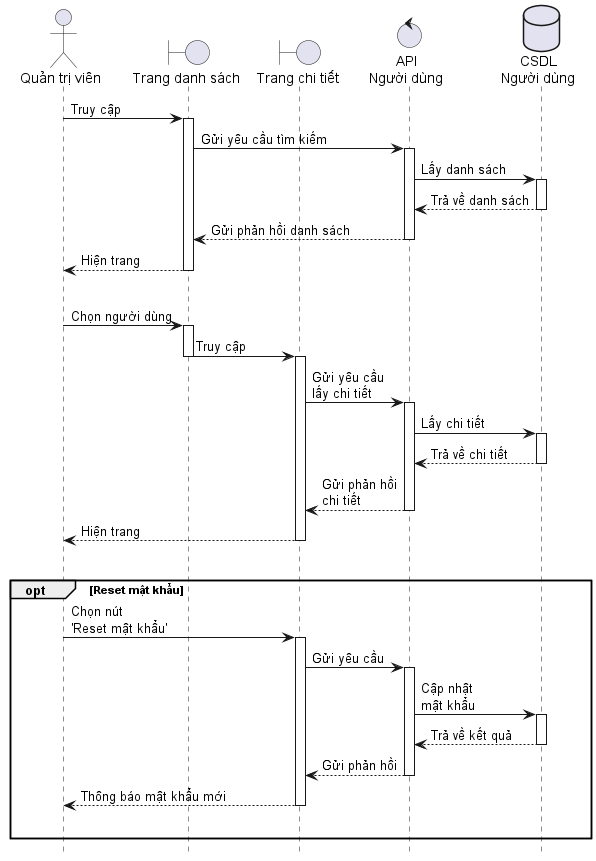

The diagram above was rendered by PlantUML. Its source (embedded in the PNG):
@startuml UserMeManage
hide footbox

actor User as "Quản trị viên"
boundary ListPage as "Trang danh sách"
boundary DetailsPage as "Trang chi tiết"
control API as "API\nNgười dùng"
database Database as "CSDL\nNgười dùng"

User -> ListPage ++ : Truy cập
ListPage -> API ++ : Gửi yêu cầu tìm kiếm
API -> Database ++ : Lấy danh sách
Database --> API -- : Trả về danh sách
API --> ListPage -- : Gửi phản hồi danh sách
ListPage --> User -- : Hiện trang
|||
User -> ListPage ++ : Chọn người dùng
ListPage -> DetailsPage --++ : Truy cập
DetailsPage -> API ++ : Gửi yêu cầu\nlấy chi tiết
API -> Database ++ : Lấy chi tiết
Database --> API -- : Trả về chi tiết
API --> DetailsPage -- : Gửi phản hồi\nchi tiết
DetailsPage --> User -- : Hiện trang
|||
opt Reset mật khẩu
    User -> DetailsPage ++ : Chọn nút\n'Reset mật khẩu'
    DetailsPage -> API ++ : Gửi yêu cầu
    API -> Database ++ : Cập nhật\nmật khẩu
    Database --> API -- : Trả về kết quả
    API --> DetailsPage -- : Gửi phản hồi
    DetailsPage --> User -- : Thông báo mật khẩu mới
    |||
end

@enduml